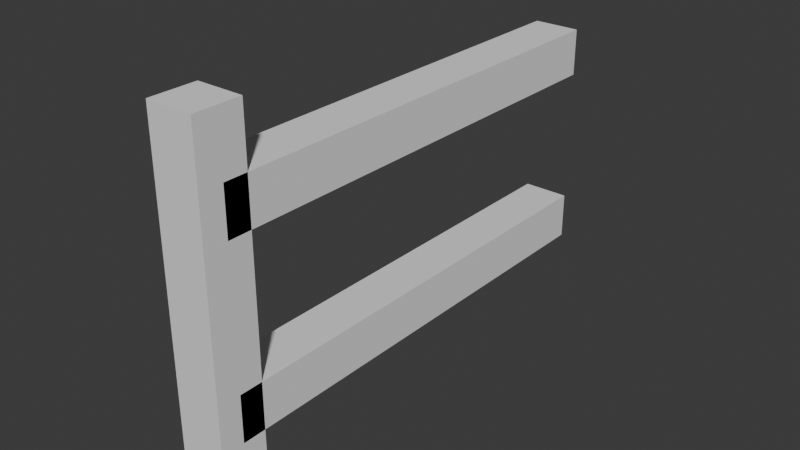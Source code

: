 # Source: fence.blend  (saved by Blender 4.3.34; exported with 4.5.12 LTS)
import bpy
from mathutils import Matrix  # noqa: F401  (used for matrix-valued properties, if any)

bpy.ops.wm.read_factory_settings(use_empty=True)
scene = bpy.context.scene
scene.name = 'Scene'

# ---- collections
col_collection = bpy.data.collections.new('Collection'); scene.collection.children.link(col_collection)

# ---- world
world_world = bpy.data.worlds.new('World'); scene.world = world_world
world_world.use_nodes = True; world_world.node_tree.nodes.clear()
_N = world_world.node_tree.nodes; _L = world_world.node_tree.links
n0 = _N.new('ShaderNodeOutputWorld'); n0.name = 'World Output'; n0.location = (300, 300)
n1 = _N.new('ShaderNodeBackground'); n1.name = 'Background'; n1.location = (10, 300)
n1.inputs[0].default_value = (0.05088, 0.05088, 0.05088, 1.0)
_L.new(n1.outputs[0], n0.inputs[0])
n0.is_active_output = True
world_world.color = (0.05088, 0.05088, 0.05088)
world_world.sun_shadow_jitter_overblur = 0.0

# ---- meshes
me_cube_001 = bpy.data.meshes.new('Cube.001')
me_cube_001.from_pydata([(-1.0, -1.0, -1.0), (-1.0, -1.0, 1.0), (-1.0, 1.0, -1.0), (-1.0, 1.0, 1.0), (1.0, -1.0, -1.0), (1.0, -1.0, 1.0), (1.0, 1.0, -1.0), (1.0, 1.0, 1.0)], [], [(0, 1, 3, 2), (2, 3, 7, 6), (6, 7, 5, 4), (4, 5, 1, 0), (2, 6, 4, 0), (7, 3, 1, 5)])
_uv = me_cube_001.uv_layers.new(name='UVMap')
_uv.uv.foreach_set('vector', [0.375, 0.0, 0.625, 0.0, 0.625, 0.25, 0.375, 0.25, 0.375, 0.25, 0.625, 0.25, 0.625, 0.5, 0.375, 0.5, 0.375, 0.5, 0.625, 0.5, 0.625, 0.75, 0.375, 0.75, 0.375, 0.75, 0.625, 0.75, 0.625, 1.0, 0.375, 1.0, 0.125, 0.5, 0.375, 0.5, 0.375, 0.75, 0.125, 0.75, 0.625, 0.5, 0.875, 0.5, 0.875, 0.75, 0.625, 0.75])
me_cube_001.update()
me_cube_002 = bpy.data.meshes.new('Cube.002')
me_cube_002.from_pydata([(-1.0, -1.0, -1.0), (-1.0, -1.0, 1.0), (-1.0, 1.0, -1.0), (-1.0, 1.0, 1.0), (1.0, -1.0, -1.0), (1.0, -1.0, 1.0), (1.0, 1.0, -1.0), (1.0, 1.0, 1.0)], [], [(0, 1, 3, 2), (2, 3, 7, 6), (6, 7, 5, 4), (4, 5, 1, 0), (2, 6, 4, 0), (7, 3, 1, 5)])
_uv = me_cube_002.uv_layers.new(name='UVMap')
_uv.uv.foreach_set('vector', [0.375, 0.0, 0.625, 0.0, 0.625, 0.25, 0.375, 0.25, 0.375, 0.25, 0.625, 0.25, 0.625, 0.5, 0.375, 0.5, 0.375, 0.5, 0.625, 0.5, 0.625, 0.75, 0.375, 0.75, 0.375, 0.75, 0.625, 0.75, 0.625, 1.0, 0.375, 1.0, 0.125, 0.5, 0.375, 0.5, 0.375, 0.75, 0.125, 0.75, 0.625, 0.5, 0.875, 0.5, 0.875, 0.75, 0.625, 0.75])
me_cube_002.update()
me_cube_003 = bpy.data.meshes.new('Cube.003')
me_cube_003.from_pydata([(-1.0, -1.0, -1.0), (-1.0, -1.0, 1.0), (-1.0, 1.0, -1.0), (-1.0, 1.0, 1.0), (1.0, -1.0, -1.0), (1.0, -1.0, 1.0), (1.0, 1.0, -1.0), (1.0, 1.0, 1.0)], [], [(0, 1, 3, 2), (2, 3, 7, 6), (6, 7, 5, 4), (4, 5, 1, 0), (2, 6, 4, 0), (7, 3, 1, 5)])
_uv = me_cube_003.uv_layers.new(name='UVMap')
_uv.uv.foreach_set('vector', [0.375, 0.0, 0.625, 0.0, 0.625, 0.25, 0.375, 0.25, 0.375, 0.25, 0.625, 0.25, 0.625, 0.5, 0.375, 0.5, 0.375, 0.5, 0.625, 0.5, 0.625, 0.75, 0.375, 0.75, 0.375, 0.75, 0.625, 0.75, 0.625, 1.0, 0.375, 1.0, 0.125, 0.5, 0.375, 0.5, 0.375, 0.75, 0.125, 0.75, 0.625, 0.5, 0.875, 0.5, 0.875, 0.75, 0.625, 0.75])
me_cube_003.update()

# ---- objects
ob_fence_post = bpy.data.objects.new('Fence Post', me_cube_001)
ob_fence_panel_bottom = bpy.data.objects.new('Fence Panel Bottom', me_cube_002)
ob_fence_panel_top = bpy.data.objects.new('Fence Panel Top', me_cube_003)

# ---- transforms, parenting, visibility, modifiers, constraints
ob_fence_post.location = (0.0, 0.0, 0.8)
ob_fence_post.scale = (0.1, 0.1, 0.8)
ob_fence_panel_bottom.location = (0.0, 1.0, 0.47)
ob_fence_panel_bottom.scale = (0.1, 1.0, 0.1)
ob_fence_panel_top.location = (0.0, 1.0, 1.25)
ob_fence_panel_top.scale = (0.1, 1.0, 0.1)

# ---- collection membership
col_collection.objects.link(ob_fence_post)
col_collection.objects.link(ob_fence_panel_bottom)
col_collection.objects.link(ob_fence_panel_top)

# ---- scene / render settings (as saved in the file)
scene.frame_start = 1; scene.frame_end = 250; scene.frame_set(1)
scene.render.engine = 'BLENDER_EEVEE_NEXT'
bpy.context.view_layer.update()

# ---- added for rendering (the .blend has no active camera and no usable light): camera, sun
cam_auto = bpy.data.cameras.new('AutoCamera')
cam_auto.lens = 50.0
cam_auto.sensor_width = 36.0
cam_auto.clip_end = 1000.0
ob_auto_camera = bpy.data.objects.new('AutoCamera', cam_auto)
scene.collection.objects.link(ob_auto_camera)
ob_auto_camera.location = (2.44966, -1.98959, 2.75973)
ob_auto_camera.rotation_euler = (1.09748, -7.21219e-08, 0.694738)
scene.camera = ob_auto_camera
light_auto_sun = bpy.data.lights.new('AutoSun', 'SUN')
light_auto_sun.energy = 3.0
light_auto_sun.angle = 0.0523599
ob_auto_sun = bpy.data.objects.new('AutoSun', light_auto_sun)
scene.collection.objects.link(ob_auto_sun)
ob_auto_sun.rotation_euler = (0.872665, 0.174533, 0.523599)
bpy.context.view_layer.update()
